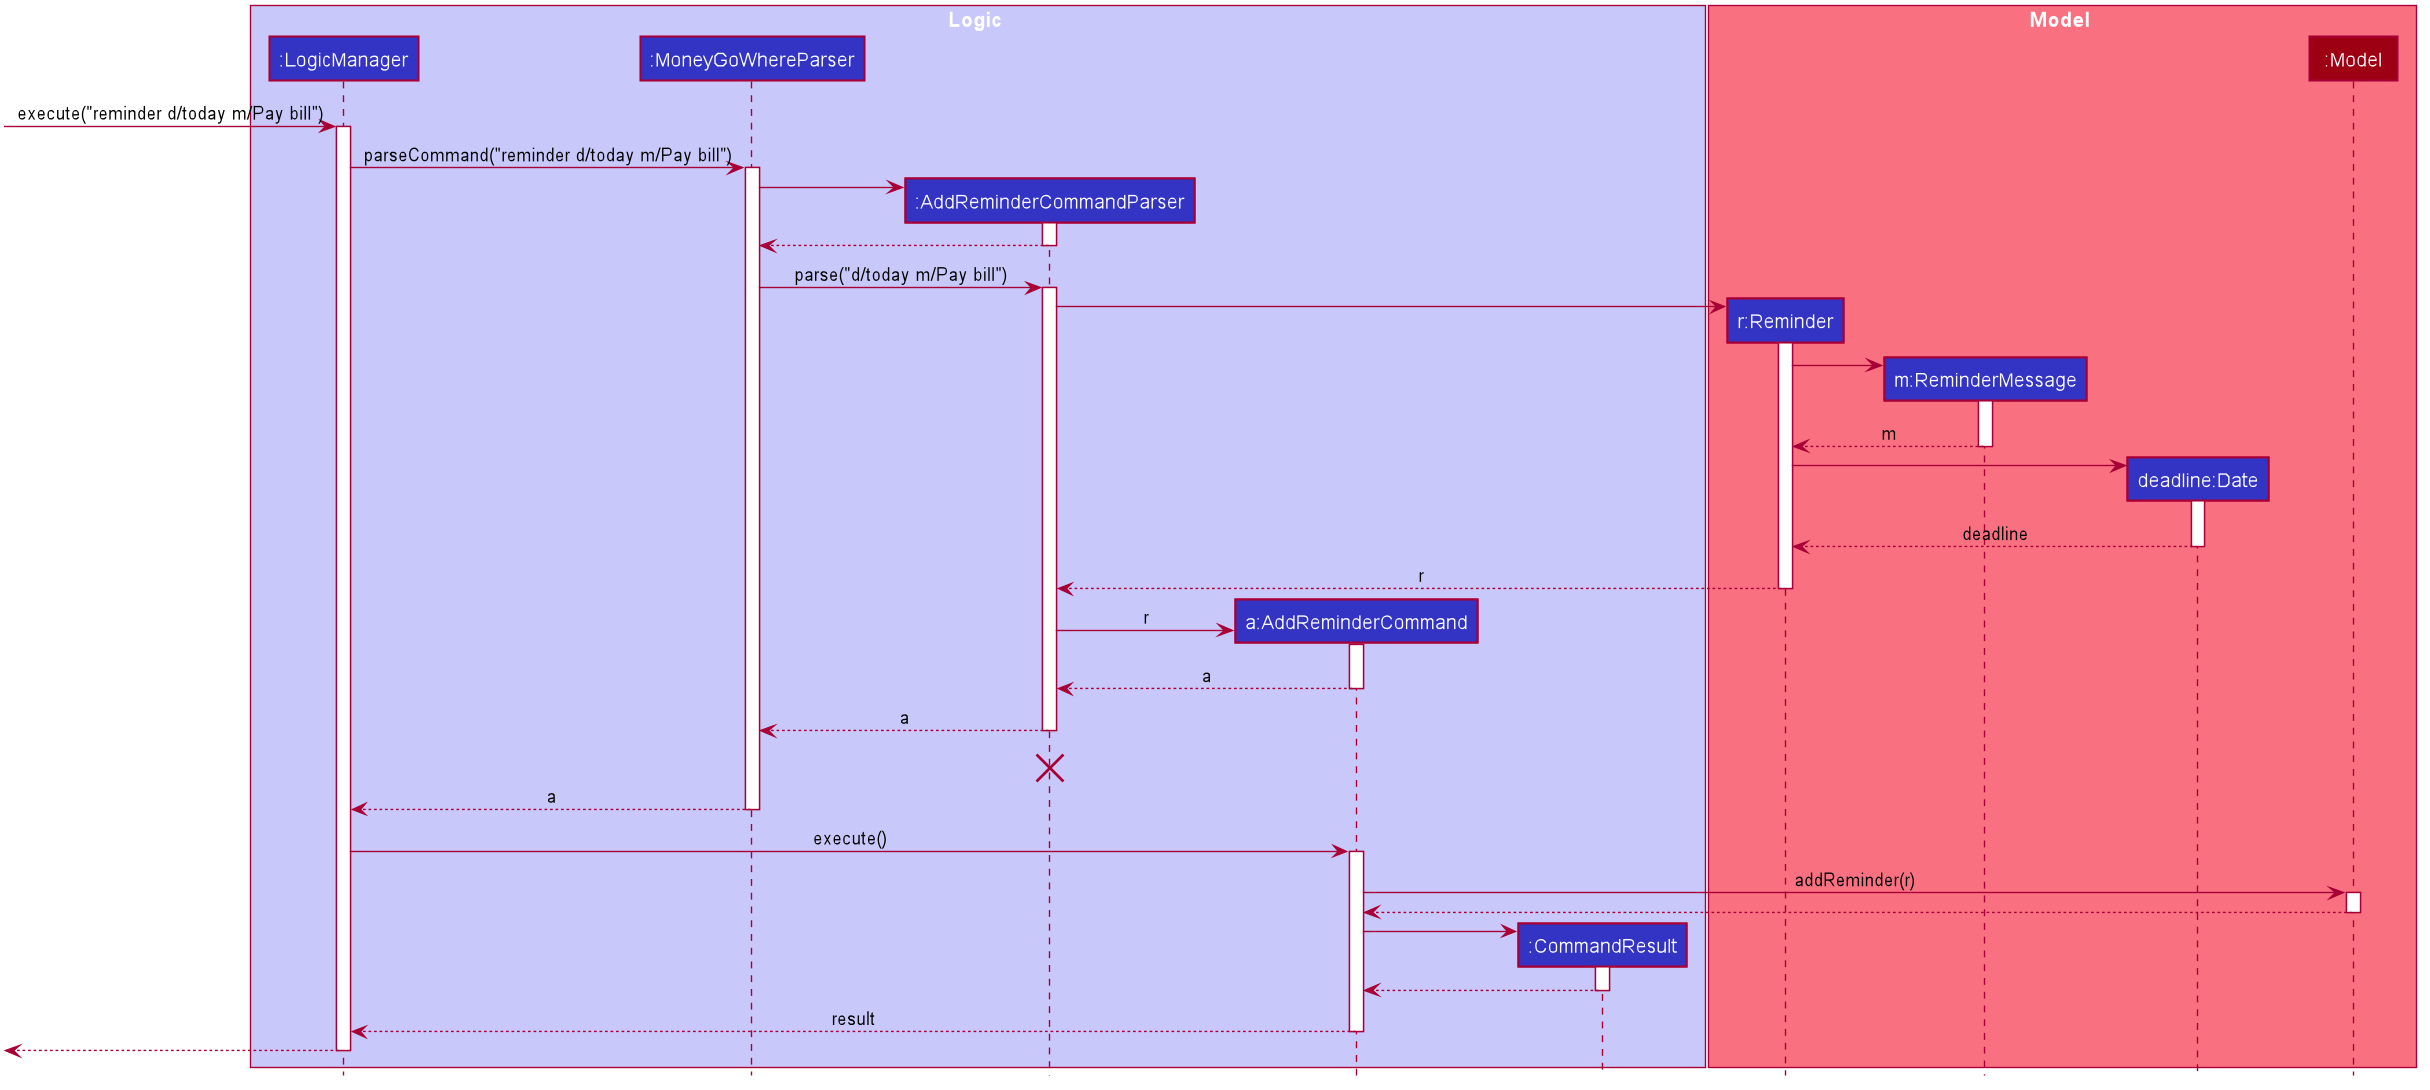

The diagram above was rendered by PlantUML. Its source (embedded in the PNG):
@startuml








skinparam BackgroundColor #FFFFFFF

skinparam Shadowing false

skinparam Class {
    FontColor #FFFFFF
    BorderThickness 1
    BorderColor #FFFFFF
    StereotypeFontColor #FFFFFF
    FontName Arial
}

skinparam Actor {
    BorderColor #000000
    Color #000000
    FontName Arial
}

skinparam Sequence {
    MessageAlign center
    BoxFontSize 15
    BoxPadding 0
    BoxFontColor #FFFFFF
    FontName Arial
}

skinparam Participant {
    FontColor #FFFFFFF
    Padding 20
}

skinparam MinClassWidth 50
skinparam ParticipantPadding 10
skinparam Shadowing false
skinparam DefaultTextAlignment center
skinparam packageStyle Rectangle

hide footbox
hide members
hide circle

box Logic #C8C8FA
participant ":LogicManager" as LogicManager #3333C4
participant ":MoneyGoWhereParser" as MoneyGoWhereParser #3333C4
participant ":AddReminderCommandParser" as AddReminderCommandParser #3333C4
participant "a:AddReminderCommand" as AddReminderCommand #3333C4
participant ":CommandResult" as CommandResult #3333C4
end box

box Model #F97181
participant "r:Reminder" as Reminder #3333C4
participant "m:ReminderMessage" as ReminderMessage #3333C4
participant "deadline:Date" as Date #3333C4
participant ":Model" as Model #9D0012
end box

[-> LogicManager : execute("reminder d/today m/Pay bill")
activate LogicManager

LogicManager -> MoneyGoWhereParser : parseCommand("reminder d/today m/Pay bill")
activate MoneyGoWhereParser

create AddReminderCommandParser
MoneyGoWhereParser -> AddReminderCommandParser
activate AddReminderCommandParser

AddReminderCommandParser --> MoneyGoWhereParser
deactivate AddReminderCommandParser

MoneyGoWhereParser -> AddReminderCommandParser : parse("d/today m/Pay bill")
activate AddReminderCommandParser

create Reminder
AddReminderCommandParser -> Reminder
activate Reminder

create ReminderMessage
Reminder -> ReminderMessage
activate ReminderMessage

ReminderMessage --> Reminder : m
deactivate ReminderMessage

create Date
Reminder -> Date
activate Date

Date --> Reminder : deadline
deactivate Date

Reminder --> AddReminderCommandParser : r
deactivate Reminder

create AddReminderCommand
AddReminderCommandParser -> AddReminderCommand : r
activate AddReminderCommand

AddReminderCommand --> AddReminderCommandParser : a
deactivate AddReminderCommand

AddReminderCommandParser --> MoneyGoWhereParser : a
deactivate AddReminderCommandParser
AddReminderCommandParser -[hidden]-> AddReminderCommandParser
destroy AddReminderCommandParser

MoneyGoWhereParser --> LogicManager : a
deactivate MoneyGoWhereParser

LogicManager -> AddReminderCommand : execute()
activate AddReminderCommand

AddReminderCommand -> Model : addReminder(r)
activate Model

Model --> AddReminderCommand
deactivate Model

Create CommandResult
AddReminderCommand -> CommandResult
activate CommandResult

CommandResult --> AddReminderCommand
deactivate CommandResult

AddReminderCommand --> LogicManager : result
deactivate AddReminderCommand

[<--LogicManager
deactivate LogicManager
@enduml